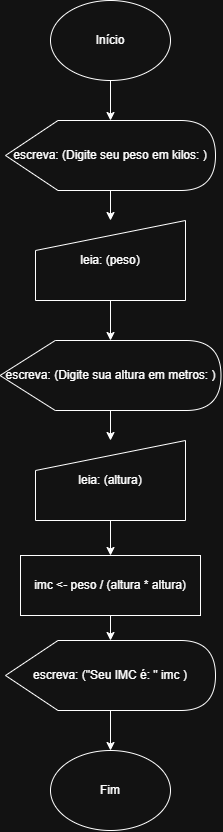

The diagram above was exported from draw.io. Its source (the exported page's mxGraphModel, read from the mxfile embedded in the PNG):
<mxGraphModel dx="2075" dy="752" grid="1" gridSize="10" guides="1" tooltips="1" connect="1" arrows="1" fold="1" page="1" pageScale="1" pageWidth="827" pageHeight="1169" math="0" shadow="0">
  <root>
    <mxCell id="0" />
    <mxCell id="1" parent="0" />
    <mxCell id="l33-_450ZpIpbw2iq18E-4" edge="1" parent="1" source="l33-_450ZpIpbw2iq18E-1" style="edgeStyle=orthogonalEdgeStyle;rounded=0;orthogonalLoop=1;jettySize=auto;html=1;" target="l33-_450ZpIpbw2iq18E-3" value="">
      <mxGeometry relative="1" as="geometry" />
    </mxCell>
    <mxCell id="l33-_450ZpIpbw2iq18E-1" parent="1" style="ellipse;whiteSpace=wrap;html=1;" value="Início" vertex="1">
      <mxGeometry height="80" width="120" x="340" y="30" as="geometry" />
    </mxCell>
    <mxCell id="l33-_450ZpIpbw2iq18E-2" parent="1" style="ellipse;whiteSpace=wrap;html=1;" value="Fim" vertex="1">
      <mxGeometry height="80" width="120" x="340" y="780" as="geometry" />
    </mxCell>
    <mxCell id="l33-_450ZpIpbw2iq18E-6" edge="1" parent="1" source="l33-_450ZpIpbw2iq18E-3" style="edgeStyle=orthogonalEdgeStyle;rounded=0;orthogonalLoop=1;jettySize=auto;html=1;" target="l33-_450ZpIpbw2iq18E-5" value="">
      <mxGeometry relative="1" as="geometry" />
    </mxCell>
    <mxCell id="l33-_450ZpIpbw2iq18E-3" parent="1" style="shape=display;whiteSpace=wrap;html=1;" value="escreva: (Digite seu peso em kilos: )" vertex="1">
      <mxGeometry height="70" width="210" x="295" y="150" as="geometry" />
    </mxCell>
    <mxCell id="l33-_450ZpIpbw2iq18E-9" edge="1" parent="1" source="l33-_450ZpIpbw2iq18E-5" style="edgeStyle=orthogonalEdgeStyle;rounded=0;orthogonalLoop=1;jettySize=auto;html=1;" target="l33-_450ZpIpbw2iq18E-8" value="">
      <mxGeometry relative="1" as="geometry" />
    </mxCell>
    <mxCell id="l33-_450ZpIpbw2iq18E-5" parent="1" style="shape=manualInput;whiteSpace=wrap;html=1;" value="leia: (peso&lt;span style=&quot;background-color: transparent; color: light-dark(rgb(0, 0, 0), rgb(255, 255, 255));&quot;&gt;)&lt;/span&gt;" vertex="1">
      <mxGeometry height="80" width="150" x="325" y="250" as="geometry" />
    </mxCell>
    <mxCell id="l33-_450ZpIpbw2iq18E-11" edge="1" parent="1" source="l33-_450ZpIpbw2iq18E-8" style="edgeStyle=orthogonalEdgeStyle;rounded=0;orthogonalLoop=1;jettySize=auto;html=1;" target="l33-_450ZpIpbw2iq18E-10" value="">
      <mxGeometry relative="1" as="geometry" />
    </mxCell>
    <mxCell id="l33-_450ZpIpbw2iq18E-8" parent="1" style="shape=display;whiteSpace=wrap;html=1;" value="escreva: (Digite sua altura em metros: )" vertex="1">
      <mxGeometry height="70" width="221" x="289.5" y="370" as="geometry" />
    </mxCell>
    <mxCell id="l33-_450ZpIpbw2iq18E-13" edge="1" parent="1" source="l33-_450ZpIpbw2iq18E-10" style="edgeStyle=orthogonalEdgeStyle;rounded=0;orthogonalLoop=1;jettySize=auto;html=1;" target="l33-_450ZpIpbw2iq18E-12" value="">
      <mxGeometry relative="1" as="geometry" />
    </mxCell>
    <mxCell id="l33-_450ZpIpbw2iq18E-10" parent="1" style="shape=manualInput;whiteSpace=wrap;html=1;" value="leia: (altura&lt;span style=&quot;background-color: transparent; color: light-dark(rgb(0, 0, 0), rgb(255, 255, 255));&quot;&gt;)&lt;/span&gt;" vertex="1">
      <mxGeometry height="80" width="150" x="325" y="470" as="geometry" />
    </mxCell>
    <mxCell id="l33-_450ZpIpbw2iq18E-16" edge="1" parent="1" source="l33-_450ZpIpbw2iq18E-12" style="edgeStyle=orthogonalEdgeStyle;rounded=0;orthogonalLoop=1;jettySize=auto;html=1;" target="l33-_450ZpIpbw2iq18E-14" value="">
      <mxGeometry relative="1" as="geometry" />
    </mxCell>
    <mxCell id="l33-_450ZpIpbw2iq18E-12" parent="1" style="rounded=0;whiteSpace=wrap;html=1;" value="imc &amp;lt;- peso / (altura * altura)" vertex="1">
      <mxGeometry height="60" width="180" x="310" y="585" as="geometry" />
    </mxCell>
    <mxCell id="l33-_450ZpIpbw2iq18E-15" edge="1" parent="1" source="l33-_450ZpIpbw2iq18E-14" style="edgeStyle=orthogonalEdgeStyle;rounded=0;orthogonalLoop=1;jettySize=auto;html=1;" target="l33-_450ZpIpbw2iq18E-2" value="">
      <mxGeometry relative="1" as="geometry" />
    </mxCell>
    <mxCell id="l33-_450ZpIpbw2iq18E-14" parent="1" style="shape=display;whiteSpace=wrap;html=1;" value="escreva: (&quot;Seu IMC é: &quot; imc )" vertex="1">
      <mxGeometry height="70" width="210" x="295" y="670" as="geometry" />
    </mxCell>
  </root>
</mxGraphModel>